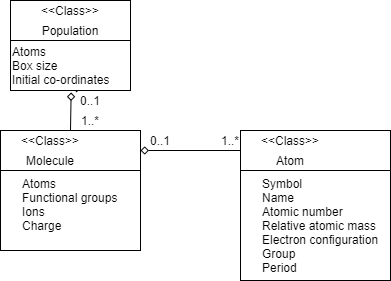

The diagram above was exported from draw.io. Its source (the exported page's mxGraphModel, read from the mxfile embedded in the PNG):
<mxGraphModel dx="782" dy="437" grid="1" gridSize="10" guides="1" tooltips="1" connect="1" arrows="1" fold="1" page="1" pageScale="1" pageWidth="827" pageHeight="1169" math="0" shadow="0">
  <root>
    <mxCell id="0" />
    <mxCell id="1" parent="0" />
    <mxCell id="3hwtrdsHFfGPUJJgQW7C-6" style="edgeStyle=orthogonalEdgeStyle;rounded=0;orthogonalLoop=1;jettySize=auto;html=1;exitX=0.5;exitY=1;exitDx=0;exitDy=0;entryX=0.413;entryY=1.053;entryDx=0;entryDy=0;entryPerimeter=0;" edge="1" parent="1" source="3hwtrdsHFfGPUJJgQW7C-3" target="3hwtrdsHFfGPUJJgQW7C-5">
      <mxGeometry relative="1" as="geometry" />
    </mxCell>
    <mxCell id="3hwtrdsHFfGPUJJgQW7C-3" value="" style="rounded=0;whiteSpace=wrap;html=1;" vertex="1" parent="1">
      <mxGeometry x="300" y="20" width="120" height="90" as="geometry" />
    </mxCell>
    <mxCell id="3hwtrdsHFfGPUJJgQW7C-4" value="" style="rounded=0;whiteSpace=wrap;html=1;" vertex="1" parent="1">
      <mxGeometry x="300" y="20" width="120" height="40" as="geometry" />
    </mxCell>
    <mxCell id="azJ7JiyfWkwYzx5OPJdi-19" value="" style="rounded=0;whiteSpace=wrap;html=1;align=left;" parent="1" vertex="1">
      <mxGeometry x="530" y="190" width="150" height="110" as="geometry" />
    </mxCell>
    <mxCell id="azJ7JiyfWkwYzx5OPJdi-20" style="edgeStyle=orthogonalEdgeStyle;rounded=0;orthogonalLoop=1;jettySize=auto;html=1;exitX=0;exitY=0.5;exitDx=0;exitDy=0;entryX=1;entryY=0.5;entryDx=0;entryDy=0;endArrow=diamond;endFill=0;" parent="1" source="azJ7JiyfWkwYzx5OPJdi-18" target="azJ7JiyfWkwYzx5OPJdi-8" edge="1">
      <mxGeometry relative="1" as="geometry" />
    </mxCell>
    <mxCell id="azJ7JiyfWkwYzx5OPJdi-18" value="" style="rounded=0;whiteSpace=wrap;html=1;align=left;" parent="1" vertex="1">
      <mxGeometry x="530" y="150" width="150" height="40" as="geometry" />
    </mxCell>
    <mxCell id="azJ7JiyfWkwYzx5OPJdi-7" value="" style="rounded=0;whiteSpace=wrap;html=1;align=left;" parent="1" vertex="1">
      <mxGeometry x="290" y="150" width="140" height="120" as="geometry" />
    </mxCell>
    <mxCell id="3hwtrdsHFfGPUJJgQW7C-7" style="edgeStyle=orthogonalEdgeStyle;rounded=0;orthogonalLoop=1;jettySize=auto;html=1;exitX=0.5;exitY=0;exitDx=0;exitDy=0;entryX=0.379;entryY=1.04;entryDx=0;entryDy=0;entryPerimeter=0;endArrow=diamond;endFill=0;" edge="1" parent="1" source="azJ7JiyfWkwYzx5OPJdi-8" target="3hwtrdsHFfGPUJJgQW7C-5">
      <mxGeometry relative="1" as="geometry" />
    </mxCell>
    <mxCell id="azJ7JiyfWkwYzx5OPJdi-8" value="" style="rounded=0;whiteSpace=wrap;html=1;align=left;" parent="1" vertex="1">
      <mxGeometry x="290" y="150" width="140" height="40" as="geometry" />
    </mxCell>
    <mxCell id="azJ7JiyfWkwYzx5OPJdi-1" value="Molecule" style="text;html=1;strokeColor=none;fillColor=none;align=center;verticalAlign=middle;whiteSpace=wrap;rounded=0;" parent="1" vertex="1">
      <mxGeometry x="320" y="170" width="40" height="20" as="geometry" />
    </mxCell>
    <mxCell id="azJ7JiyfWkwYzx5OPJdi-2" value="Atom" style="text;html=1;strokeColor=none;fillColor=none;align=center;verticalAlign=middle;whiteSpace=wrap;rounded=0;" parent="1" vertex="1">
      <mxGeometry x="560" y="170" width="40" height="20" as="geometry" />
    </mxCell>
    <mxCell id="azJ7JiyfWkwYzx5OPJdi-4" value="&amp;lt;&amp;lt;Class&amp;gt;&amp;gt;" style="text;html=1;strokeColor=none;fillColor=none;align=center;verticalAlign=middle;whiteSpace=wrap;rounded=0;" parent="1" vertex="1">
      <mxGeometry x="320" y="150" width="40" height="20" as="geometry" />
    </mxCell>
    <mxCell id="azJ7JiyfWkwYzx5OPJdi-6" value="Atoms&lt;br&gt;Functional groups&lt;br&gt;Ions&lt;br&gt;Charge" style="text;html=1;strokeColor=none;fillColor=none;align=left;verticalAlign=top;whiteSpace=wrap;rounded=0;" parent="1" vertex="1">
      <mxGeometry x="310" y="190" width="100" height="80" as="geometry" />
    </mxCell>
    <mxCell id="azJ7JiyfWkwYzx5OPJdi-16" value="&amp;lt;&amp;lt;Class&amp;gt;&amp;gt;" style="text;html=1;strokeColor=none;fillColor=none;align=center;verticalAlign=middle;whiteSpace=wrap;rounded=0;" parent="1" vertex="1">
      <mxGeometry x="560" y="150" width="40" height="20" as="geometry" />
    </mxCell>
    <mxCell id="azJ7JiyfWkwYzx5OPJdi-17" value="Symbol&lt;br&gt;Name&lt;br&gt;Atomic number&lt;br&gt;Relative atomic mass&lt;br&gt;Electron configuration&lt;br&gt;Group&lt;br&gt;Period" style="text;html=1;strokeColor=none;fillColor=none;align=left;verticalAlign=top;whiteSpace=wrap;rounded=0;" parent="1" vertex="1">
      <mxGeometry x="550" y="190" width="120" height="110" as="geometry" />
    </mxCell>
    <mxCell id="azJ7JiyfWkwYzx5OPJdi-28" value="0..1" style="text;html=1;strokeColor=none;fillColor=none;align=center;verticalAlign=middle;whiteSpace=wrap;rounded=0;" parent="1" vertex="1">
      <mxGeometry x="430" y="150" width="40" height="20" as="geometry" />
    </mxCell>
    <mxCell id="azJ7JiyfWkwYzx5OPJdi-29" value="1..*" style="text;html=1;strokeColor=none;fillColor=none;align=center;verticalAlign=middle;whiteSpace=wrap;rounded=0;" parent="1" vertex="1">
      <mxGeometry x="500" y="150" width="40" height="20" as="geometry" />
    </mxCell>
    <mxCell id="3hwtrdsHFfGPUJJgQW7C-1" value="Population" style="text;html=1;strokeColor=none;fillColor=none;align=center;verticalAlign=middle;whiteSpace=wrap;rounded=0;" vertex="1" parent="1">
      <mxGeometry x="340" y="40" width="40" height="20" as="geometry" />
    </mxCell>
    <mxCell id="3hwtrdsHFfGPUJJgQW7C-2" value="&amp;lt;&amp;lt;Class&amp;gt;&amp;gt;" style="text;html=1;strokeColor=none;fillColor=none;align=center;verticalAlign=middle;whiteSpace=wrap;rounded=0;" vertex="1" parent="1">
      <mxGeometry x="340" y="20" width="40" height="20" as="geometry" />
    </mxCell>
    <mxCell id="3hwtrdsHFfGPUJJgQW7C-5" value="Atoms&lt;br&gt;Box size&lt;br&gt;Initial co-ordinates" style="text;html=1;strokeColor=none;fillColor=none;align=left;verticalAlign=middle;whiteSpace=wrap;rounded=0;" vertex="1" parent="1">
      <mxGeometry x="300" y="60" width="160" height="50" as="geometry" />
    </mxCell>
    <mxCell id="3hwtrdsHFfGPUJJgQW7C-8" value="1..*" style="text;html=1;strokeColor=none;fillColor=none;align=center;verticalAlign=middle;whiteSpace=wrap;rounded=0;" vertex="1" parent="1">
      <mxGeometry x="360" y="130" width="40" height="20" as="geometry" />
    </mxCell>
    <mxCell id="3hwtrdsHFfGPUJJgQW7C-9" value="0..1" style="text;html=1;strokeColor=none;fillColor=none;align=center;verticalAlign=middle;whiteSpace=wrap;rounded=0;" vertex="1" parent="1">
      <mxGeometry x="360" y="110" width="40" height="20" as="geometry" />
    </mxCell>
  </root>
</mxGraphModel>